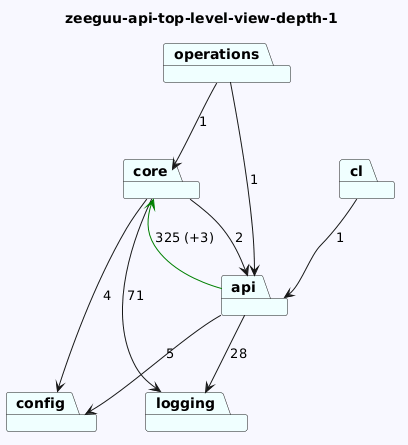

The diagram above was rendered by PlantUML. Its source (embedded in the PNG):
@startuml
skinparam backgroundColor GhostWhite
title zeeguu-api-top-level-view-depth-1
package "core" #Azure
package "api" #Azure
package "config" #Azure
package "logging" #Azure
package "operations" #Azure
package "cl" #Azure
"core"-->"logging"  : 71
"core"-->"config"  : 4
"core"-->"api"  : 2
"api"-->"logging"  : 28
"api"-->"config"  : 5
"api"-->"core" #Green : 325 (+3)


"operations"-->"api"  : 1
"operations"-->"core"  : 1
"cl"-->"api"  : 1
@enduml